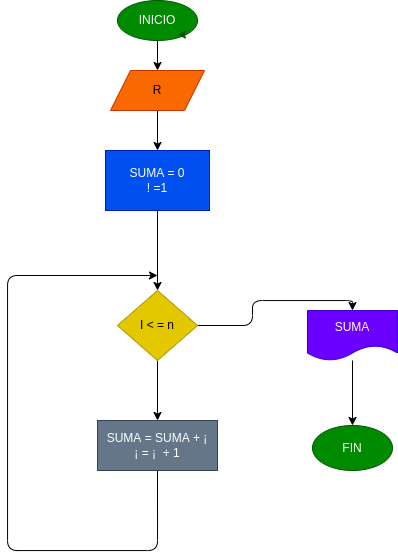

The diagram above was exported from draw.io. Its source (the exported page's mxGraphModel, read from the mxfile embedded in the PNG):
<mxGraphModel dx="779" dy="289" grid="1" gridSize="10" guides="1" tooltips="1" connect="1" arrows="1" fold="1" page="1" pageScale="1" pageWidth="827" pageHeight="1169" math="0" shadow="0">
  <root>
    <mxCell id="0" />
    <mxCell id="1" parent="0" />
    <mxCell id="10" style="edgeStyle=none;html=1;exitX=0.5;exitY=1;exitDx=0;exitDy=0;entryX=0.5;entryY=0;entryDx=0;entryDy=0;" edge="1" parent="1" source="2" target="4">
      <mxGeometry relative="1" as="geometry" />
    </mxCell>
    <mxCell id="2" value="INICIO" style="ellipse;whiteSpace=wrap;html=1;fillColor=#008a00;fontColor=#ffffff;strokeColor=#005700;" vertex="1" parent="1">
      <mxGeometry x="320" width="80" height="40" as="geometry" />
    </mxCell>
    <mxCell id="11" style="edgeStyle=none;html=1;exitX=0.5;exitY=1;exitDx=0;exitDy=0;entryX=0.5;entryY=0;entryDx=0;entryDy=0;" edge="1" parent="1" source="4" target="5">
      <mxGeometry relative="1" as="geometry" />
    </mxCell>
    <mxCell id="4" value="R" style="shape=parallelogram;perimeter=parallelogramPerimeter;whiteSpace=wrap;html=1;fixedSize=1;fillColor=#fa6800;fontColor=#000000;strokeColor=#C73500;" vertex="1" parent="1">
      <mxGeometry x="313" y="70" width="94" height="40" as="geometry" />
    </mxCell>
    <mxCell id="12" style="edgeStyle=none;html=1;exitX=0.5;exitY=1;exitDx=0;exitDy=0;entryX=0.5;entryY=0;entryDx=0;entryDy=0;" edge="1" parent="1" source="5" target="6">
      <mxGeometry relative="1" as="geometry" />
    </mxCell>
    <mxCell id="5" value="SUMA = 0&lt;br&gt;! =1" style="rounded=0;whiteSpace=wrap;html=1;fillColor=#0050ef;fontColor=#ffffff;strokeColor=#001DBC;" vertex="1" parent="1">
      <mxGeometry x="308" y="150" width="104" height="60" as="geometry" />
    </mxCell>
    <mxCell id="13" style="edgeStyle=none;html=1;exitX=0.5;exitY=1;exitDx=0;exitDy=0;entryX=0.5;entryY=0;entryDx=0;entryDy=0;" edge="1" parent="1" source="6" target="8">
      <mxGeometry relative="1" as="geometry" />
    </mxCell>
    <mxCell id="15" style="edgeStyle=orthogonalEdgeStyle;html=1;exitX=1;exitY=0.5;exitDx=0;exitDy=0;entryX=0.5;entryY=0;entryDx=0;entryDy=0;" edge="1" parent="1" source="6" target="7">
      <mxGeometry relative="1" as="geometry" />
    </mxCell>
    <mxCell id="6" value="I &amp;lt; = n" style="rhombus;whiteSpace=wrap;html=1;fillColor=#e3c800;fontColor=#000000;strokeColor=#B09500;" vertex="1" parent="1">
      <mxGeometry x="320" y="290" width="80" height="70" as="geometry" />
    </mxCell>
    <mxCell id="18" value="" style="edgeStyle=orthogonalEdgeStyle;html=1;" edge="1" parent="1" source="7" target="17">
      <mxGeometry relative="1" as="geometry" />
    </mxCell>
    <mxCell id="7" value="SUMA" style="shape=document;whiteSpace=wrap;html=1;boundedLbl=1;fillColor=#6a00ff;fontColor=#ffffff;strokeColor=#3700CC;" vertex="1" parent="1">
      <mxGeometry x="510" y="310" width="90" height="50" as="geometry" />
    </mxCell>
    <mxCell id="14" style="edgeStyle=orthogonalEdgeStyle;html=1;exitX=0.5;exitY=1;exitDx=0;exitDy=0;" edge="1" parent="1" source="8">
      <mxGeometry relative="1" as="geometry">
        <mxPoint x="360" y="275" as="targetPoint" />
        <Array as="points">
          <mxPoint x="360" y="550" />
          <mxPoint x="210" y="550" />
          <mxPoint x="210" y="275" />
        </Array>
      </mxGeometry>
    </mxCell>
    <mxCell id="8" value="SUMA = SUMA + ¡&lt;br&gt;¡ = ¡&amp;nbsp; + 1" style="rounded=0;whiteSpace=wrap;html=1;fillColor=#647687;fontColor=#ffffff;strokeColor=#314354;" vertex="1" parent="1">
      <mxGeometry x="300" y="420" width="120" height="50" as="geometry" />
    </mxCell>
    <mxCell id="17" value="FIN" style="ellipse;whiteSpace=wrap;html=1;fillColor=#008a00;fontColor=#ffffff;strokeColor=#005700;" vertex="1" parent="1">
      <mxGeometry x="515" y="425" width="80" height="45" as="geometry" />
    </mxCell>
    <mxCell id="19" style="edgeStyle=orthogonalEdgeStyle;html=1;exitX=1;exitY=1;exitDx=0;exitDy=0;entryX=0.75;entryY=0.85;entryDx=0;entryDy=0;entryPerimeter=0;fillColor=#008a00;strokeColor=#005700;" edge="1" parent="1" source="2" target="2">
      <mxGeometry relative="1" as="geometry" />
    </mxCell>
  </root>
</mxGraphModel>